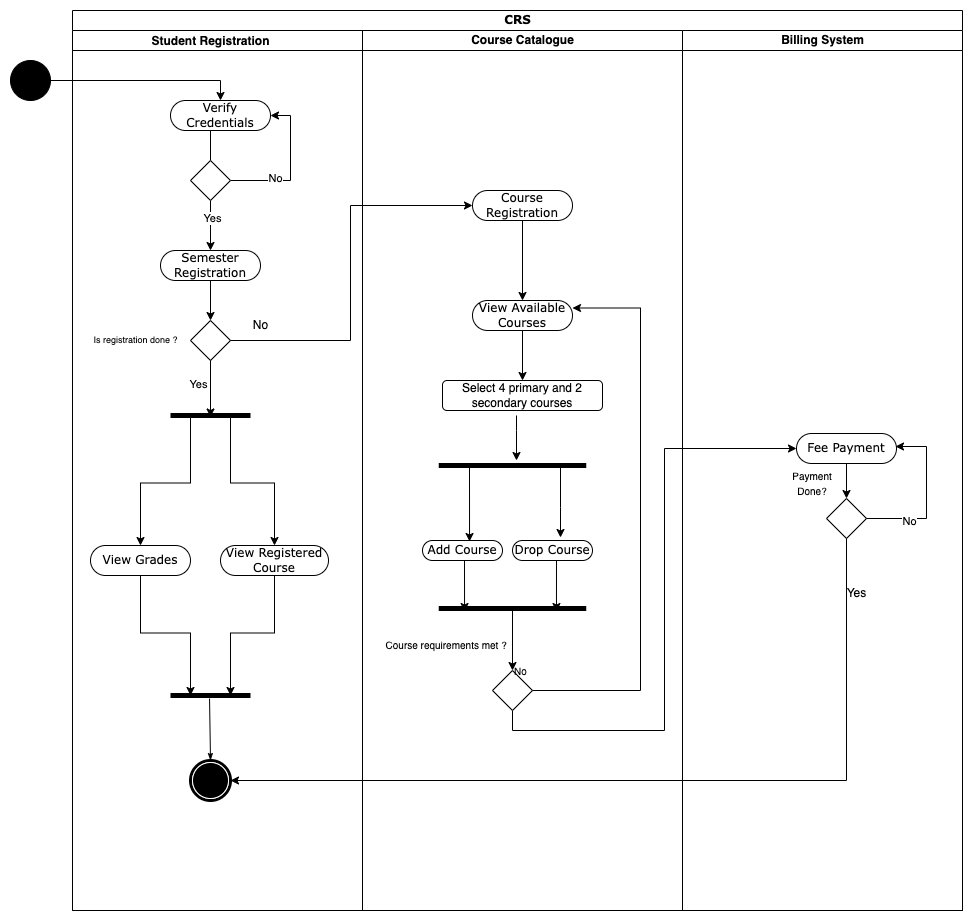

The diagram above was exported from draw.io. Its source (the exported page's mxGraphModel, read from the mxfile embedded in the PNG):
<mxGraphModel dx="2092" dy="828" grid="1" gridSize="10" guides="1" tooltips="1" connect="1" arrows="1" fold="1" page="1" pageScale="1" pageWidth="850" pageHeight="1100" background="none" math="0" shadow="0">
  <root>
    <mxCell id="0" />
    <mxCell id="1" parent="0" />
    <mxCell id="1c1d494c118603dd-1" value="CRS" style="swimlane;html=1;childLayout=stackLayout;startSize=20;rounded=0;shadow=0;comic=0;labelBackgroundColor=none;strokeWidth=1;fontFamily=Verdana;fontSize=12;align=center;" parent="1" vertex="1">
      <mxGeometry x="32" y="40" width="890" height="900" as="geometry" />
    </mxCell>
    <mxCell id="1c1d494c118603dd-2" value="" style="swimlane;html=1;startSize=20;glass=0;swimlaneLine=1;rounded=0;shadow=0;fillColor=#FFFFFF;" parent="1c1d494c118603dd-1" vertex="1">
      <mxGeometry y="20" width="890" height="880" as="geometry" />
    </mxCell>
    <mxCell id="1Tg7FKPWrt4J84UDJexE-3" value="" style="rhombus;whiteSpace=wrap;html=1;" parent="1c1d494c118603dd-2" vertex="1">
      <mxGeometry x="118" y="290" width="40" height="40" as="geometry" />
    </mxCell>
    <mxCell id="BnTlMA4NnG9byHW7G-MH-11" value="&lt;font style=&quot;font-size: 9px;&quot;&gt;Is registration done ?&lt;/font&gt;" style="text;html=1;align=center;verticalAlign=middle;resizable=0;points=[];autosize=1;strokeColor=none;fillColor=none;fontSize=6;strokeWidth=3;" parent="1c1d494c118603dd-2" vertex="1">
      <mxGeometry x="8" y="300" width="110" height="20" as="geometry" />
    </mxCell>
    <mxCell id="lOTb6d7Xzi6agwyWseB0-6" value="No" style="text;html=1;align=center;verticalAlign=middle;resizable=0;points=[];autosize=1;strokeColor=none;fillColor=none;" parent="1c1d494c118603dd-2" vertex="1">
      <mxGeometry x="168" y="280" width="40" height="30" as="geometry" />
    </mxCell>
    <mxCell id="I_4ITi4uRtAl3pIaa_Qt-14" value="View Registered Course" style="rounded=1;whiteSpace=wrap;html=1;shadow=0;comic=0;labelBackgroundColor=none;strokeWidth=1;fontFamily=Verdana;fontSize=12;align=center;arcSize=50;" parent="1c1d494c118603dd-2" vertex="1">
      <mxGeometry x="148" y="515" width="108" height="30" as="geometry" />
    </mxCell>
    <mxCell id="GToa9egkyBD42mtoOCiq-1" value="Semester Registration" style="rounded=1;whiteSpace=wrap;html=1;shadow=0;comic=0;labelBackgroundColor=none;strokeWidth=1;fontFamily=Verdana;fontSize=12;align=center;arcSize=50;" parent="1c1d494c118603dd-2" vertex="1">
      <mxGeometry x="88" y="220" width="100" height="30" as="geometry" />
    </mxCell>
    <mxCell id="lOTb6d7Xzi6agwyWseB0-5" style="edgeStyle=orthogonalEdgeStyle;rounded=0;orthogonalLoop=1;jettySize=auto;html=1;entryX=0.5;entryY=0;entryDx=0;entryDy=0;" parent="1c1d494c118603dd-2" source="GToa9egkyBD42mtoOCiq-1" target="1Tg7FKPWrt4J84UDJexE-3" edge="1">
      <mxGeometry relative="1" as="geometry">
        <mxPoint x="138" y="240" as="targetPoint" />
      </mxGeometry>
    </mxCell>
    <mxCell id="I_4ITi4uRtAl3pIaa_Qt-1" value="View Grades" style="rounded=1;whiteSpace=wrap;html=1;shadow=0;comic=0;labelBackgroundColor=none;strokeWidth=1;fontFamily=Verdana;fontSize=12;align=center;arcSize=50;" parent="1c1d494c118603dd-2" vertex="1">
      <mxGeometry x="18" y="515" width="100" height="30" as="geometry" />
    </mxCell>
    <mxCell id="I_4ITi4uRtAl3pIaa_Qt-18" value="" style="line;strokeWidth=5;html=1;fontSize=20;" parent="1c1d494c118603dd-2" vertex="1">
      <mxGeometry x="98" y="660" width="80" height="10" as="geometry" />
    </mxCell>
    <mxCell id="I_4ITi4uRtAl3pIaa_Qt-22" style="edgeStyle=orthogonalEdgeStyle;rounded=0;jumpSize=20;orthogonalLoop=1;jettySize=auto;html=1;exitX=0.5;exitY=1;exitDx=0;exitDy=0;entryX=0.75;entryY=0.5;entryDx=0;entryDy=0;entryPerimeter=0;labelBackgroundColor=default;labelBorderColor=none;strokeColor=#000000;fontSize=20;endSize=6;" parent="1c1d494c118603dd-2" source="I_4ITi4uRtAl3pIaa_Qt-14" target="I_4ITi4uRtAl3pIaa_Qt-18" edge="1">
      <mxGeometry relative="1" as="geometry" />
    </mxCell>
    <mxCell id="I_4ITi4uRtAl3pIaa_Qt-20" style="edgeStyle=orthogonalEdgeStyle;rounded=0;jumpSize=20;orthogonalLoop=1;jettySize=auto;html=1;exitX=0.5;exitY=1;exitDx=0;exitDy=0;labelBackgroundColor=default;labelBorderColor=none;strokeColor=#000000;fontSize=20;endSize=6;entryX=0.25;entryY=0.5;entryDx=0;entryDy=0;entryPerimeter=0;" parent="1c1d494c118603dd-2" source="I_4ITi4uRtAl3pIaa_Qt-1" target="I_4ITi4uRtAl3pIaa_Qt-18" edge="1">
      <mxGeometry relative="1" as="geometry" />
    </mxCell>
    <mxCell id="60571a20871a0731-5" value="" style="shape=mxgraph.bpmn.shape;html=1;verticalLabelPosition=bottom;labelBackgroundColor=#ffffff;verticalAlign=top;perimeter=ellipsePerimeter;outline=end;symbol=terminate;rounded=0;shadow=0;comic=0;strokeWidth=1;fontFamily=Verdana;fontSize=12;align=center;" parent="1c1d494c118603dd-2" vertex="1">
      <mxGeometry x="118" y="730" width="40" height="40" as="geometry" />
    </mxCell>
    <mxCell id="1c1d494c118603dd-45" style="edgeStyle=none;rounded=0;html=1;labelBackgroundColor=none;startArrow=none;startFill=0;startSize=5;endArrow=classicThin;endFill=1;endSize=5;jettySize=auto;orthogonalLoop=1;strokeWidth=1;fontFamily=Verdana;fontSize=12;exitX=0.488;exitY=0.8;exitDx=0;exitDy=0;exitPerimeter=0;" parent="1c1d494c118603dd-2" source="I_4ITi4uRtAl3pIaa_Qt-18" target="60571a20871a0731-5" edge="1">
      <mxGeometry relative="1" as="geometry">
        <mxPoint x="156" y="830" as="sourcePoint" />
      </mxGeometry>
    </mxCell>
    <mxCell id="60571a20871a0731-8" value="Verify Credentials" style="rounded=1;whiteSpace=wrap;html=1;shadow=0;comic=0;labelBackgroundColor=none;strokeWidth=1;fontFamily=Verdana;fontSize=12;align=center;arcSize=50;" parent="1c1d494c118603dd-2" vertex="1">
      <mxGeometry x="98" y="70" width="100" height="30" as="geometry" />
    </mxCell>
    <mxCell id="1c1d494c118603dd-3" value="" style="swimlane;html=1;startSize=0;direction=south;" parent="1c1d494c118603dd-2" vertex="1">
      <mxGeometry x="290" width="600" height="880" as="geometry">
        <mxRectangle x="300" y="60" width="50" height="970" as="alternateBounds" />
      </mxGeometry>
    </mxCell>
    <mxCell id="GToa9egkyBD42mtoOCiq-8" value="" style="edgeStyle=orthogonalEdgeStyle;rounded=0;orthogonalLoop=1;jettySize=auto;html=1;" parent="1c1d494c118603dd-3" source="BnTlMA4NnG9byHW7G-MH-39" target="BnTlMA4NnG9byHW7G-MH-56" edge="1">
      <mxGeometry relative="1" as="geometry" />
    </mxCell>
    <mxCell id="BnTlMA4NnG9byHW7G-MH-39" value="View Available Courses" style="rounded=1;whiteSpace=wrap;html=1;shadow=0;comic=0;labelBackgroundColor=none;strokeWidth=1;fontFamily=Verdana;fontSize=12;align=center;arcSize=50;" parent="1c1d494c118603dd-3" vertex="1">
      <mxGeometry x="110" y="270" width="100" height="30" as="geometry" />
    </mxCell>
    <mxCell id="wXq328aIvyR8RCEa_Oys-3" value="" style="line;strokeWidth=5;html=1;fontSize=20;" parent="1c1d494c118603dd-3" vertex="1">
      <mxGeometry x="76.25" y="430" width="147.5" height="10" as="geometry" />
    </mxCell>
    <mxCell id="wXq328aIvyR8RCEa_Oys-7" value="Add Course" style="rounded=1;whiteSpace=wrap;html=1;shadow=0;comic=0;labelBackgroundColor=none;strokeWidth=1;fontFamily=Verdana;fontSize=12;align=center;arcSize=50;" parent="1c1d494c118603dd-3" vertex="1">
      <mxGeometry x="60" y="510" width="80" height="20" as="geometry" />
    </mxCell>
    <mxCell id="wXq328aIvyR8RCEa_Oys-8" value="Drop Course" style="rounded=1;whiteSpace=wrap;html=1;shadow=0;comic=0;labelBackgroundColor=none;strokeWidth=1;fontFamily=Verdana;fontSize=12;align=center;arcSize=50;" parent="1c1d494c118603dd-3" vertex="1">
      <mxGeometry x="150" y="510" width="80" height="20" as="geometry" />
    </mxCell>
    <mxCell id="wXq328aIvyR8RCEa_Oys-4" style="edgeStyle=orthogonalEdgeStyle;rounded=0;orthogonalLoop=1;jettySize=auto;html=1;exitX=0.25;exitY=0.5;exitDx=0;exitDy=0;exitPerimeter=0;entryX=0.588;entryY=0.05;entryDx=0;entryDy=0;entryPerimeter=0;" parent="1c1d494c118603dd-3" source="wXq328aIvyR8RCEa_Oys-3" target="wXq328aIvyR8RCEa_Oys-7" edge="1">
      <mxGeometry relative="1" as="geometry">
        <mxPoint x="124" y="480" as="targetPoint" />
        <Array as="points">
          <mxPoint x="107" y="435" />
        </Array>
      </mxGeometry>
    </mxCell>
    <mxCell id="wXq328aIvyR8RCEa_Oys-5" style="edgeStyle=orthogonalEdgeStyle;rounded=0;orthogonalLoop=1;jettySize=auto;html=1;entryX=0.5;entryY=0;entryDx=0;entryDy=0;" parent="1c1d494c118603dd-3" edge="1">
      <mxGeometry relative="1" as="geometry">
        <mxPoint x="198" y="507" as="targetPoint" />
        <mxPoint x="198" y="437" as="sourcePoint" />
        <Array as="points">
          <mxPoint x="198" y="477" />
          <mxPoint x="198" y="477" />
        </Array>
      </mxGeometry>
    </mxCell>
    <mxCell id="wXq328aIvyR8RCEa_Oys-2" style="edgeStyle=orthogonalEdgeStyle;rounded=0;orthogonalLoop=1;jettySize=auto;html=1;" parent="1c1d494c118603dd-3" edge="1">
      <mxGeometry relative="1" as="geometry">
        <mxPoint x="154" y="430" as="targetPoint" />
        <mxPoint x="154" y="385" as="sourcePoint" />
        <Array as="points">
          <mxPoint x="154" y="400" />
          <mxPoint x="154" y="400" />
        </Array>
      </mxGeometry>
    </mxCell>
    <mxCell id="1c1d494c118603dd-4" value="Billing System" style="swimlane;html=1;startSize=20;" parent="1c1d494c118603dd-3" vertex="1">
      <mxGeometry x="320" width="280" height="880" as="geometry" />
    </mxCell>
    <mxCell id="I_4ITi4uRtAl3pIaa_Qt-23" value="Fee Payment" style="rounded=1;whiteSpace=wrap;html=1;shadow=0;comic=0;labelBackgroundColor=none;strokeWidth=1;fontFamily=Verdana;fontSize=12;align=center;arcSize=50;" parent="1c1d494c118603dd-4" vertex="1">
      <mxGeometry x="114" y="403" width="100" height="30" as="geometry" />
    </mxCell>
    <mxCell id="I_4ITi4uRtAl3pIaa_Qt-24" value="" style="rhombus;whiteSpace=wrap;html=1;" parent="1c1d494c118603dd-4" vertex="1">
      <mxGeometry x="144" y="468" width="40" height="40" as="geometry" />
    </mxCell>
    <mxCell id="vrIs1Tf41rRvfnFtfU7f-1" value="Yes" style="text;html=1;align=center;verticalAlign=middle;resizable=0;points=[];autosize=1;strokeColor=none;fillColor=none;" parent="1c1d494c118603dd-4" vertex="1">
      <mxGeometry x="154" y="548" width="40" height="30" as="geometry" />
    </mxCell>
    <mxCell id="I_4ITi4uRtAl3pIaa_Qt-25" value="" style="edgeStyle=orthogonalEdgeStyle;rounded=0;jumpSize=20;orthogonalLoop=1;jettySize=auto;html=1;labelBackgroundColor=default;labelBorderColor=none;strokeColor=#000000;fontSize=20;endSize=6;" parent="1c1d494c118603dd-4" source="I_4ITi4uRtAl3pIaa_Qt-23" target="I_4ITi4uRtAl3pIaa_Qt-24" edge="1">
      <mxGeometry relative="1" as="geometry" />
    </mxCell>
    <mxCell id="PuTC3cNoxYwsqMq5555Z-8" value="" style="endArrow=classic;html=1;rounded=0;exitX=1;exitY=0.5;exitDx=0;exitDy=0;entryX=-0.01;entryY=0.45;entryDx=0;entryDy=0;entryPerimeter=0;" edge="1" parent="1c1d494c118603dd-4" source="I_4ITi4uRtAl3pIaa_Qt-24">
      <mxGeometry width="50" height="50" relative="1" as="geometry">
        <mxPoint x="194" y="500" as="sourcePoint" />
        <mxPoint x="213" y="416" as="targetPoint" />
        <Array as="points">
          <mxPoint x="244" y="488" />
          <mxPoint x="244" y="416" />
        </Array>
      </mxGeometry>
    </mxCell>
    <mxCell id="PuTC3cNoxYwsqMq5555Z-10" value="No" style="edgeLabel;html=1;align=center;verticalAlign=middle;resizable=0;points=[];" vertex="1" connectable="0" parent="PuTC3cNoxYwsqMq5555Z-8">
      <mxGeometry x="-0.4847" y="-2" relative="1" as="geometry">
        <mxPoint as="offset" />
      </mxGeometry>
    </mxCell>
    <mxCell id="PuTC3cNoxYwsqMq5555Z-11" value="&lt;font style=&quot;font-size: 10px;&quot;&gt;Payment Done?&lt;/font&gt;" style="text;html=1;strokeColor=none;fillColor=none;align=center;verticalAlign=middle;whiteSpace=wrap;rounded=0;" vertex="1" parent="1c1d494c118603dd-4">
      <mxGeometry x="100" y="438" width="60" height="30" as="geometry" />
    </mxCell>
    <mxCell id="2feCrp8kMvOm-Be0M8Hq-2" value="" style="line;strokeWidth=5;html=1;fontSize=20;" parent="1c1d494c118603dd-3" vertex="1">
      <mxGeometry x="76.25" y="573" width="147.5" height="10" as="geometry" />
    </mxCell>
    <mxCell id="PuTC3cNoxYwsqMq5555Z-9" style="edgeStyle=orthogonalEdgeStyle;rounded=0;orthogonalLoop=1;jettySize=auto;html=1;exitX=0.5;exitY=1;exitDx=0;exitDy=0;entryX=0;entryY=0.5;entryDx=0;entryDy=0;" edge="1" parent="1c1d494c118603dd-3" source="2feCrp8kMvOm-Be0M8Hq-5" target="I_4ITi4uRtAl3pIaa_Qt-23">
      <mxGeometry relative="1" as="geometry" />
    </mxCell>
    <mxCell id="2feCrp8kMvOm-Be0M8Hq-5" value="" style="rhombus;whiteSpace=wrap;html=1;" parent="1c1d494c118603dd-3" vertex="1">
      <mxGeometry x="130" y="640" width="40" height="40" as="geometry" />
    </mxCell>
    <mxCell id="2feCrp8kMvOm-Be0M8Hq-6" value="&lt;font style=&quot;font-size: 10px;&quot;&gt;Course requirements met ?&amp;nbsp;&lt;/font&gt;" style="text;html=1;align=center;verticalAlign=middle;resizable=0;points=[];autosize=1;strokeColor=none;fillColor=none;" parent="1c1d494c118603dd-3" vertex="1">
      <mxGeometry x="10" y="600" width="150" height="30" as="geometry" />
    </mxCell>
    <mxCell id="BnTlMA4NnG9byHW7G-MH-56" value="Select 4 primary and 2 secondary courses" style="rounded=1;whiteSpace=wrap;html=1;strokeWidth=1;fontSize=12;" parent="1c1d494c118603dd-3" vertex="1">
      <mxGeometry x="80" y="350" width="160" height="30" as="geometry" />
    </mxCell>
    <mxCell id="BjFnZb9TudGWhTXEZMlc-12" style="rounded=0;orthogonalLoop=1;jettySize=auto;html=1;entryX=0.175;entryY=0.8;entryDx=0;entryDy=0;entryPerimeter=0;" parent="1c1d494c118603dd-3" target="2feCrp8kMvOm-Be0M8Hq-2" edge="1">
      <mxGeometry relative="1" as="geometry">
        <mxPoint x="98" y="570" as="targetPoint" />
        <mxPoint x="102" y="530" as="sourcePoint" />
      </mxGeometry>
    </mxCell>
    <mxCell id="BjFnZb9TudGWhTXEZMlc-9" style="rounded=0;orthogonalLoop=1;jettySize=auto;html=1;entryX=0.798;entryY=0.8;entryDx=0;entryDy=0;entryPerimeter=0;" parent="1c1d494c118603dd-3" target="2feCrp8kMvOm-Be0M8Hq-2" edge="1">
      <mxGeometry relative="1" as="geometry">
        <mxPoint x="188" y="570" as="targetPoint" />
        <mxPoint x="194" y="530" as="sourcePoint" />
      </mxGeometry>
    </mxCell>
    <mxCell id="lOTb6d7Xzi6agwyWseB0-7" style="edgeStyle=orthogonalEdgeStyle;rounded=0;orthogonalLoop=1;jettySize=auto;html=1;entryX=0.5;entryY=0;entryDx=0;entryDy=0;" parent="1c1d494c118603dd-3" source="BnTlMA4NnG9byHW7G-MH-18" target="BnTlMA4NnG9byHW7G-MH-39" edge="1">
      <mxGeometry relative="1" as="geometry" />
    </mxCell>
    <mxCell id="BnTlMA4NnG9byHW7G-MH-18" value="Course Registration" style="rounded=1;whiteSpace=wrap;html=1;shadow=0;comic=0;labelBackgroundColor=none;strokeWidth=1;fontFamily=Verdana;fontSize=12;align=center;arcSize=50;" parent="1c1d494c118603dd-3" vertex="1">
      <mxGeometry x="110" y="160" width="100" height="30" as="geometry" />
    </mxCell>
    <mxCell id="lOTb6d7Xzi6agwyWseB0-8" style="edgeStyle=orthogonalEdgeStyle;rounded=0;orthogonalLoop=1;jettySize=auto;html=1;fontSize=10;entryX=1;entryY=0.25;entryDx=0;entryDy=0;" parent="1c1d494c118603dd-3" source="2feCrp8kMvOm-Be0M8Hq-5" target="BnTlMA4NnG9byHW7G-MH-39" edge="1">
      <mxGeometry relative="1" as="geometry">
        <mxPoint x="288" y="280" as="targetPoint" />
        <Array as="points">
          <mxPoint x="278" y="660" />
          <mxPoint x="278" y="278" />
        </Array>
      </mxGeometry>
    </mxCell>
    <mxCell id="2feCrp8kMvOm-Be0M8Hq-4" style="edgeStyle=orthogonalEdgeStyle;rounded=0;orthogonalLoop=1;jettySize=auto;html=1;exitX=0.486;exitY=0.4;exitDx=0;exitDy=0;exitPerimeter=0;entryX=0.5;entryY=0;entryDx=0;entryDy=0;" parent="1c1d494c118603dd-3" source="2feCrp8kMvOm-Be0M8Hq-2" target="2feCrp8kMvOm-Be0M8Hq-5" edge="1">
      <mxGeometry relative="1" as="geometry">
        <mxPoint x="148" y="650" as="targetPoint" />
        <Array as="points">
          <mxPoint x="150" y="577" />
        </Array>
      </mxGeometry>
    </mxCell>
    <mxCell id="I_4ITi4uRtAl3pIaa_Qt-35" value="&lt;font style=&quot;font-size: 12px;&quot;&gt;&lt;b&gt;Course Catalogue&lt;/b&gt;&lt;/font&gt;" style="text;html=1;align=center;verticalAlign=middle;resizable=0;points=[];autosize=1;strokeColor=none;fillColor=none;fontSize=10;" parent="1c1d494c118603dd-3" vertex="1">
      <mxGeometry x="95" y="-5" width="130" height="30" as="geometry" />
    </mxCell>
    <mxCell id="lOTb6d7Xzi6agwyWseB0-2" style="edgeStyle=orthogonalEdgeStyle;rounded=0;orthogonalLoop=1;jettySize=auto;html=1;exitX=0.5;exitY=1;exitDx=0;exitDy=0;entryX=1;entryY=0.5;entryDx=0;entryDy=0;" parent="1c1d494c118603dd-2" source="I_4ITi4uRtAl3pIaa_Qt-24" target="60571a20871a0731-5" edge="1">
      <mxGeometry relative="1" as="geometry" />
    </mxCell>
    <mxCell id="lOTb6d7Xzi6agwyWseB0-4" style="edgeStyle=orthogonalEdgeStyle;rounded=0;orthogonalLoop=1;jettySize=auto;html=1;exitX=1;exitY=0.5;exitDx=0;exitDy=0;entryX=0;entryY=0.5;entryDx=0;entryDy=0;" parent="1c1d494c118603dd-2" source="1Tg7FKPWrt4J84UDJexE-3" target="BnTlMA4NnG9byHW7G-MH-18" edge="1">
      <mxGeometry relative="1" as="geometry">
        <Array as="points">
          <mxPoint x="278" y="310" />
          <mxPoint x="278" y="175" />
        </Array>
      </mxGeometry>
    </mxCell>
    <mxCell id="PuTC3cNoxYwsqMq5555Z-19" value="&lt;font style=&quot;font-size: 12px;&quot;&gt;&lt;b&gt;Student Registration&lt;/b&gt;&lt;/font&gt;" style="text;html=1;align=center;verticalAlign=top;resizable=0;points=[];autosize=1;strokeColor=none;fillColor=none;fontSize=10;imageAspect=0;horizontal=1;spacingBottom=0;spacing=-1;" vertex="1" parent="1c1d494c118603dd-2">
      <mxGeometry x="68" width="140" height="20" as="geometry" />
    </mxCell>
    <mxCell id="I_4ITi4uRtAl3pIaa_Qt-36" value="" style="endArrow=none;html=1;rounded=0;labelBackgroundColor=default;labelBorderColor=none;strokeColor=#000000;fontSize=12;endSize=6;jumpSize=20;" parent="1" edge="1">
      <mxGeometry width="50" height="50" relative="1" as="geometry">
        <mxPoint x="280" y="80" as="sourcePoint" />
        <mxPoint x="640" y="80" as="targetPoint" />
      </mxGeometry>
    </mxCell>
    <mxCell id="lOTb6d7Xzi6agwyWseB0-1" style="edgeStyle=orthogonalEdgeStyle;rounded=0;orthogonalLoop=1;jettySize=auto;html=1;exitX=1;exitY=0.5;exitDx=0;exitDy=0;entryX=0.5;entryY=0;entryDx=0;entryDy=0;" parent="1" source="60571a20871a0731-4" target="60571a20871a0731-8" edge="1">
      <mxGeometry relative="1" as="geometry" />
    </mxCell>
    <mxCell id="I_4ITi4uRtAl3pIaa_Qt-13" style="edgeStyle=orthogonalEdgeStyle;rounded=0;jumpSize=20;orthogonalLoop=1;jettySize=auto;html=1;exitX=0.5;exitY=1;exitDx=0;exitDy=0;entryX=0.5;entryY=0.65;entryDx=0;entryDy=0;entryPerimeter=0;labelBackgroundColor=default;labelBorderColor=none;strokeColor=#000000;fontSize=20;endSize=6;" parent="1" source="1Tg7FKPWrt4J84UDJexE-3" target="I_4ITi4uRtAl3pIaa_Qt-8" edge="1">
      <mxGeometry relative="1" as="geometry" />
    </mxCell>
    <mxCell id="GToa9egkyBD42mtoOCiq-6" value="Yes" style="edgeLabel;html=1;align=center;verticalAlign=middle;resizable=0;points=[];" parent="I_4ITi4uRtAl3pIaa_Qt-13" connectable="0" vertex="1">
      <mxGeometry x="-0.5484" y="3" relative="1" as="geometry">
        <mxPoint x="-16" y="10" as="offset" />
      </mxGeometry>
    </mxCell>
    <mxCell id="4QMuPcXjIK_DNKhGtMNl-1" value="No" style="text;html=1;align=center;verticalAlign=middle;resizable=0;points=[];autosize=1;strokeColor=none;fillColor=none;fontSize=10;" parent="1" vertex="1">
      <mxGeometry x="460" y="685" width="40" height="30" as="geometry" />
    </mxCell>
    <mxCell id="GToa9egkyBD42mtoOCiq-2" style="edgeStyle=orthogonalEdgeStyle;rounded=0;orthogonalLoop=1;jettySize=auto;html=1;exitX=0.5;exitY=1;exitDx=0;exitDy=0;entryX=0.5;entryY=0;entryDx=0;entryDy=0;startArrow=none;" parent="1" source="PuTC3cNoxYwsqMq5555Z-1" target="GToa9egkyBD42mtoOCiq-1" edge="1">
      <mxGeometry relative="1" as="geometry" />
    </mxCell>
    <mxCell id="PuTC3cNoxYwsqMq5555Z-7" value="Yes" style="edgeLabel;html=1;align=center;verticalAlign=middle;resizable=0;points=[];" vertex="1" connectable="0" parent="GToa9egkyBD42mtoOCiq-2">
      <mxGeometry x="-0.34" y="1" relative="1" as="geometry">
        <mxPoint y="1" as="offset" />
      </mxGeometry>
    </mxCell>
    <mxCell id="PuTC3cNoxYwsqMq5555Z-2" value="" style="edgeStyle=orthogonalEdgeStyle;rounded=0;orthogonalLoop=1;jettySize=auto;html=1;exitX=0.5;exitY=1;exitDx=0;exitDy=0;entryX=0.5;entryY=0;entryDx=0;entryDy=0;endArrow=none;" edge="1" parent="1" source="60571a20871a0731-8" target="PuTC3cNoxYwsqMq5555Z-1">
      <mxGeometry relative="1" as="geometry">
        <mxPoint x="170" y="160" as="sourcePoint" />
        <mxPoint x="170" y="280" as="targetPoint" />
      </mxGeometry>
    </mxCell>
    <mxCell id="PuTC3cNoxYwsqMq5555Z-3" value="" style="endArrow=classic;html=1;rounded=0;exitX=1;exitY=0.5;exitDx=0;exitDy=0;entryX=1;entryY=0.5;entryDx=0;entryDy=0;" edge="1" parent="1" source="PuTC3cNoxYwsqMq5555Z-1" target="60571a20871a0731-8">
      <mxGeometry width="50" height="50" relative="1" as="geometry">
        <mxPoint x="460" y="490" as="sourcePoint" />
        <mxPoint x="510" y="440" as="targetPoint" />
        <Array as="points">
          <mxPoint x="250" y="210" />
          <mxPoint x="250" y="145" />
        </Array>
      </mxGeometry>
    </mxCell>
    <mxCell id="PuTC3cNoxYwsqMq5555Z-6" value="No" style="edgeLabel;html=1;align=center;verticalAlign=middle;resizable=0;points=[];" vertex="1" connectable="0" parent="PuTC3cNoxYwsqMq5555Z-3">
      <mxGeometry x="-0.3935" y="4" relative="1" as="geometry">
        <mxPoint y="1" as="offset" />
      </mxGeometry>
    </mxCell>
    <mxCell id="PuTC3cNoxYwsqMq5555Z-1" value="" style="rhombus;whiteSpace=wrap;html=1;" vertex="1" parent="1">
      <mxGeometry x="150" y="190" width="40" height="40" as="geometry" />
    </mxCell>
    <mxCell id="60571a20871a0731-4" value="" style="ellipse;whiteSpace=wrap;html=1;rounded=0;shadow=0;comic=0;labelBackgroundColor=none;strokeWidth=1;fillColor=#000000;fontFamily=Verdana;fontSize=12;align=center;" parent="1" vertex="1">
      <mxGeometry x="-30" y="90" width="40" height="40" as="geometry" />
    </mxCell>
    <mxCell id="PuTC3cNoxYwsqMq5555Z-13" style="edgeStyle=orthogonalEdgeStyle;rounded=0;orthogonalLoop=1;jettySize=auto;html=1;exitX=0.25;exitY=0.5;exitDx=0;exitDy=0;exitPerimeter=0;entryX=0.5;entryY=0;entryDx=0;entryDy=0;fontSize=10;" edge="1" parent="1" source="I_4ITi4uRtAl3pIaa_Qt-8" target="I_4ITi4uRtAl3pIaa_Qt-1">
      <mxGeometry relative="1" as="geometry" />
    </mxCell>
    <mxCell id="PuTC3cNoxYwsqMq5555Z-14" style="edgeStyle=orthogonalEdgeStyle;rounded=0;orthogonalLoop=1;jettySize=auto;html=1;exitX=0.75;exitY=0.5;exitDx=0;exitDy=0;exitPerimeter=0;entryX=0.5;entryY=0;entryDx=0;entryDy=0;fontSize=10;" edge="1" parent="1" source="I_4ITi4uRtAl3pIaa_Qt-8" target="I_4ITi4uRtAl3pIaa_Qt-14">
      <mxGeometry relative="1" as="geometry" />
    </mxCell>
    <mxCell id="I_4ITi4uRtAl3pIaa_Qt-8" value="" style="line;strokeWidth=5;html=1;fontSize=20;" parent="1" vertex="1">
      <mxGeometry x="130" y="440" width="80" height="10" as="geometry" />
    </mxCell>
  </root>
</mxGraphModel>